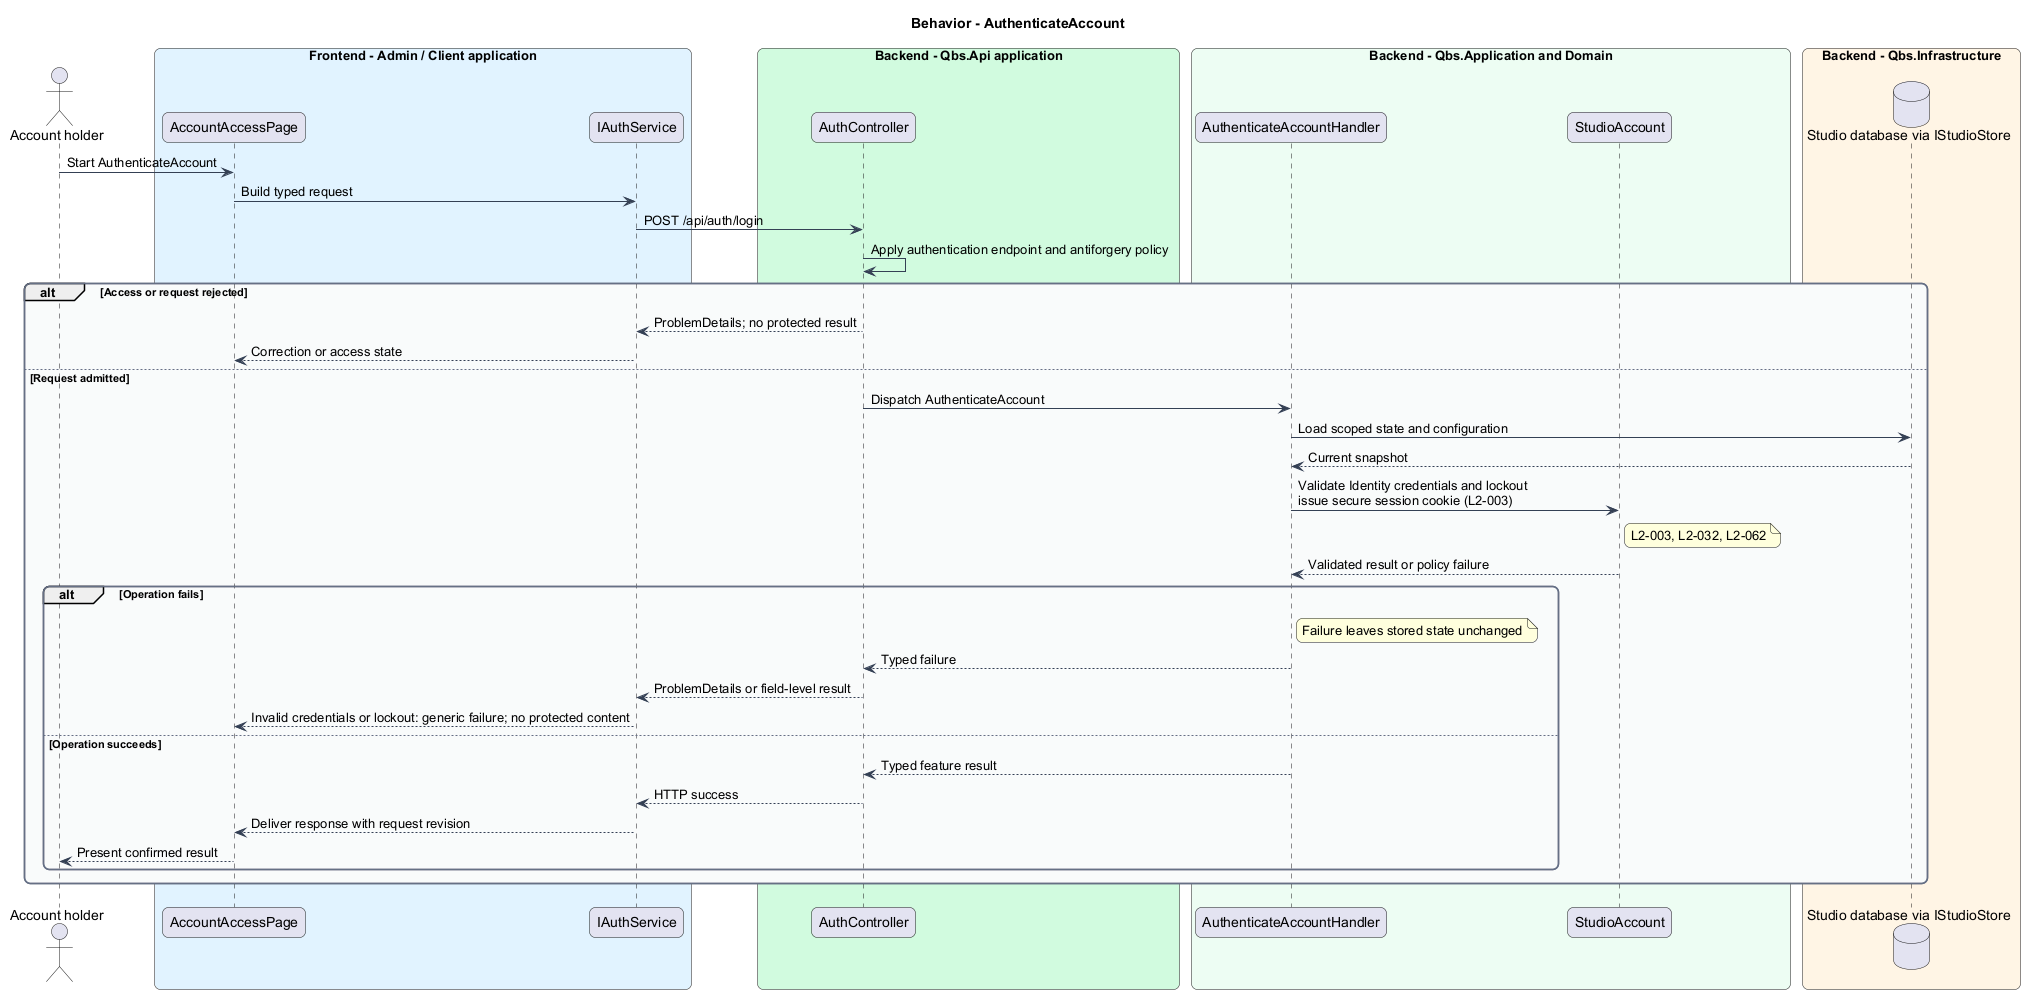

The diagram above was rendered by PlantUML. Its source (embedded in the PNG):
@startuml
skinparam backgroundColor #FFFFFF
skinparam shadowing false
skinparam roundcorner 12
skinparam defaultFontName Arial
skinparam ArrowColor #344054
skinparam rectangle {
  BorderColor #344054
  FontColor #101828
}
skinparam package {
  BorderColor #667085
  FontColor #101828
  BackgroundColor #F9FAFB
}
title Behavior - AuthenticateAccount
actor "Account holder" as actor
box "Frontend - Admin / Client application" #E0F2FE
 participant "AccountAccessPage" as page
 participant "IAuthService" as client
end box
box "Backend - Qbs.Api application" #D1FADF
 participant "AuthController" as controller
end box
box "Backend - Qbs.Application and Domain" #ECFDF3
 participant "AuthenticateAccountHandler" as handler
 participant "StudioAccount" as entity
end box
box "Backend - Qbs.Infrastructure" #FFF4E5
 database "Studio database via IStudioStore" as db
end box
actor -> page : Start AuthenticateAccount
page -> client : Build typed request
client -> controller : POST /api/auth/login
controller -> controller : Apply authentication endpoint and antiforgery policy
alt Access or request rejected
controller --> client : ProblemDetails; no protected result
client --> page : Correction or access state
else Request admitted
controller -> handler : Dispatch AuthenticateAccount
handler -> db : Load scoped state and configuration
db --> handler : Current snapshot
handler -> entity : Validate Identity credentials and lockout\nissue secure session cookie (L2-003)
note right of entity
L2-003, L2-032, L2-062
end note
entity --> handler : Validated result or policy failure
alt Operation fails
note right of handler : Failure leaves stored state unchanged
handler --> controller : Typed failure
controller --> client : ProblemDetails or field-level result
client --> page : Invalid credentials or lockout: generic failure; no protected content
else Operation succeeds
handler --> controller : Typed feature result
controller --> client : HTTP success
client --> page : Deliver response with request revision
page --> actor : Present confirmed result
end
end
@enduml